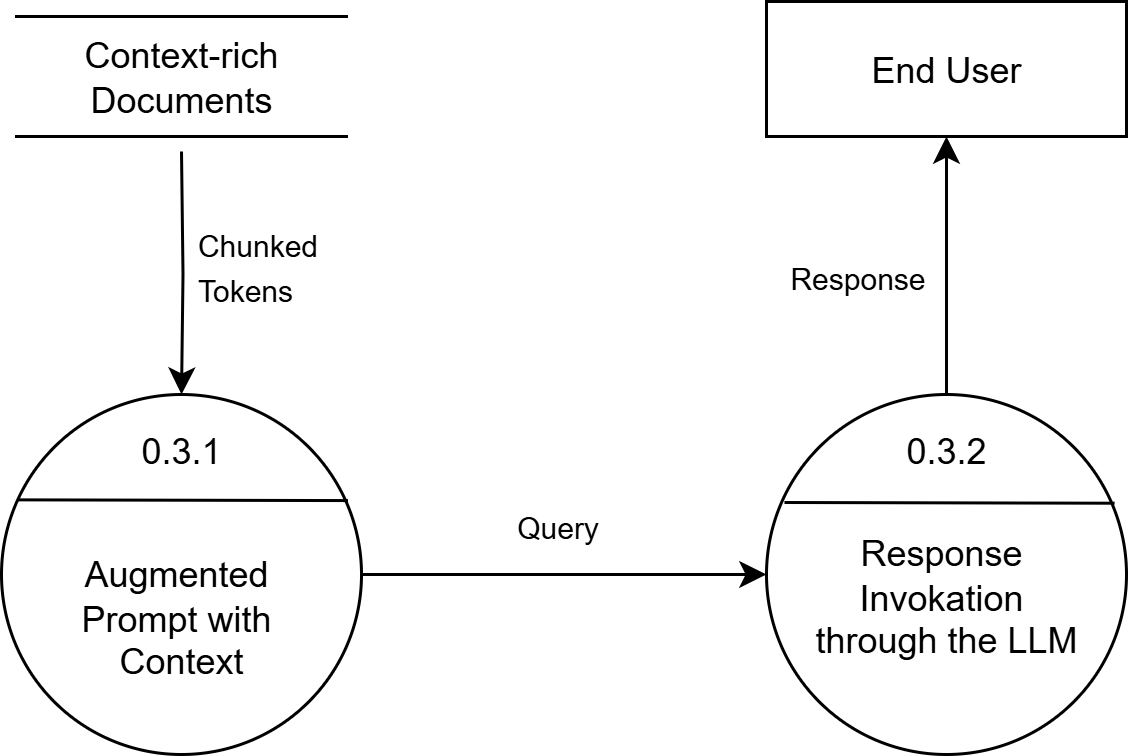

The diagram above was exported from draw.io. Its source (the exported page's mxGraphModel, read from the mxfile embedded in the PNG):
<mxGraphModel dx="1042" dy="527" grid="1" gridSize="10" guides="1" tooltips="1" connect="1" arrows="1" fold="1" page="1" pageScale="1" pageWidth="850" pageHeight="1100" math="0" shadow="0">
  <root>
    <mxCell id="0" />
    <mxCell id="1" parent="0" />
    <mxCell id="Tyzu09ZwuiHIX_BPrVbN-1" style="edgeStyle=orthogonalEdgeStyle;rounded=0;orthogonalLoop=1;jettySize=auto;html=1;exitX=0.5;exitY=1;exitDx=0;exitDy=0;entryX=0.5;entryY=0;entryDx=0;entryDy=0;" parent="1" target="Tyzu09ZwuiHIX_BPrVbN-5" edge="1">
      <mxGeometry relative="1" as="geometry">
        <mxPoint x="190" y="130" as="sourcePoint" />
      </mxGeometry>
    </mxCell>
    <mxCell id="Tyzu09ZwuiHIX_BPrVbN-24" style="edgeStyle=orthogonalEdgeStyle;rounded=0;orthogonalLoop=1;jettySize=auto;html=1;exitX=1;exitY=0.5;exitDx=0;exitDy=0;entryX=0;entryY=0.5;entryDx=0;entryDy=0;" parent="1" source="Tyzu09ZwuiHIX_BPrVbN-5" target="0H4msGa3E5mB5-3gce2R-1" edge="1">
      <mxGeometry relative="1" as="geometry">
        <mxPoint x="360" y="271" as="targetPoint" />
      </mxGeometry>
    </mxCell>
    <mxCell id="Tyzu09ZwuiHIX_BPrVbN-5" value="&lt;div&gt;&lt;br&gt;&lt;/div&gt;&lt;div&gt;&lt;br&gt;&lt;/div&gt;&lt;div&gt;Augmented&amp;nbsp;&lt;/div&gt;&lt;div&gt;Prompt with&amp;nbsp;&lt;/div&gt;&lt;div&gt;Context&lt;/div&gt;" style="ellipse;whiteSpace=wrap;html=1;aspect=fixed;" parent="1" vertex="1">
      <mxGeometry x="130" y="211" width="120" height="120" as="geometry" />
    </mxCell>
    <mxCell id="Tyzu09ZwuiHIX_BPrVbN-6" value="0.3.1" style="whiteSpace=wrap;html=1;strokeWidth=0;strokeColor=light-dark(default, #ffffff);" parent="1" vertex="1">
      <mxGeometry x="170" y="220" width="40" height="20" as="geometry" />
    </mxCell>
    <mxCell id="Tyzu09ZwuiHIX_BPrVbN-7" value="" style="endArrow=none;html=1;rounded=0;exitX=0.037;exitY=0.301;exitDx=0;exitDy=0;exitPerimeter=0;entryX=0.954;entryY=0.303;entryDx=0;entryDy=0;entryPerimeter=0;" parent="1" edge="1">
      <mxGeometry width="50" height="50" relative="1" as="geometry">
        <mxPoint x="135.44" y="246.12" as="sourcePoint" />
        <mxPoint x="245.48000000000002" y="246.36" as="targetPoint" />
      </mxGeometry>
    </mxCell>
    <mxCell id="Tyzu09ZwuiHIX_BPrVbN-17" value="&lt;span style=&quot;font-size: 10px;&quot;&gt;Query&lt;/span&gt;" style="text;html=1;align=center;verticalAlign=middle;resizable=0;points=[];autosize=1;strokeColor=none;fillColor=none;" parent="1" vertex="1">
      <mxGeometry x="290" y="240" width="50" height="30" as="geometry" />
    </mxCell>
    <mxCell id="Tyzu09ZwuiHIX_BPrVbN-18" value="&lt;div&gt;&lt;span style=&quot;font-size: 10px;&quot;&gt;Response&lt;/span&gt;&lt;/div&gt;" style="text;html=1;align=center;verticalAlign=middle;resizable=0;points=[];autosize=1;strokeColor=none;fillColor=none;" parent="1" vertex="1">
      <mxGeometry x="380" y="157" width="70" height="30" as="geometry" />
    </mxCell>
    <mxCell id="Tyzu09ZwuiHIX_BPrVbN-20" value="Context-rich Documents" style="html=1;dashed=0;whiteSpace=wrap;shape=partialRectangle;right=0;left=0;" parent="1" vertex="1">
      <mxGeometry x="135" y="85" width="110" height="40" as="geometry" />
    </mxCell>
    <mxCell id="Tyzu09ZwuiHIX_BPrVbN-22" value="&lt;div style=&quot;text-align: left;&quot;&gt;&lt;span style=&quot;font-size: 10px;&quot;&gt;Chunked&lt;/span&gt;&lt;/div&gt;&lt;div style=&quot;text-align: left;&quot;&gt;&lt;span style=&quot;font-size: 10px;&quot;&gt;Tokens&lt;/span&gt;&lt;/div&gt;" style="text;html=1;align=center;verticalAlign=middle;resizable=0;points=[];autosize=1;strokeColor=none;fillColor=none;" parent="1" vertex="1">
      <mxGeometry x="185" y="148" width="60" height="40" as="geometry" />
    </mxCell>
    <mxCell id="0H4msGa3E5mB5-3gce2R-1" value="&lt;div&gt;&lt;br&gt;&lt;/div&gt;&lt;div&gt;&lt;span style=&quot;background-color: transparent; color: light-dark(rgb(0, 0, 0), rgb(255, 255, 255));&quot;&gt;Response&amp;nbsp;&lt;/span&gt;&lt;/div&gt;&lt;div&gt;Invokation&amp;nbsp;&lt;/div&gt;&lt;div&gt;through the LLM&lt;/div&gt;" style="ellipse;whiteSpace=wrap;html=1;aspect=fixed;" vertex="1" parent="1">
      <mxGeometry x="385" y="211" width="120" height="120" as="geometry" />
    </mxCell>
    <mxCell id="0H4msGa3E5mB5-3gce2R-2" value="0.3.2" style="whiteSpace=wrap;html=1;strokeWidth=0;strokeColor=light-dark(default, #ffffff);" vertex="1" parent="1">
      <mxGeometry x="425" y="220" width="40" height="20" as="geometry" />
    </mxCell>
    <mxCell id="0H4msGa3E5mB5-3gce2R-3" value="" style="endArrow=none;html=1;rounded=0;exitX=0.037;exitY=0.301;exitDx=0;exitDy=0;exitPerimeter=0;entryX=0.954;entryY=0.303;entryDx=0;entryDy=0;entryPerimeter=0;" edge="1" parent="1">
      <mxGeometry width="50" height="50" relative="1" as="geometry">
        <mxPoint x="390.98" y="247" as="sourcePoint" />
        <mxPoint x="501.02" y="247.24" as="targetPoint" />
      </mxGeometry>
    </mxCell>
    <mxCell id="0H4msGa3E5mB5-3gce2R-4" value="End User" style="rounded=0;whiteSpace=wrap;html=1;" vertex="1" parent="1">
      <mxGeometry x="385" y="80" width="120" height="45" as="geometry" />
    </mxCell>
    <mxCell id="0H4msGa3E5mB5-3gce2R-5" style="edgeStyle=orthogonalEdgeStyle;rounded=0;orthogonalLoop=1;jettySize=auto;html=1;exitX=0.5;exitY=0;exitDx=0;exitDy=0;entryX=0.5;entryY=1;entryDx=0;entryDy=0;" edge="1" parent="1" source="0H4msGa3E5mB5-3gce2R-1" target="0H4msGa3E5mB5-3gce2R-4">
      <mxGeometry relative="1" as="geometry" />
    </mxCell>
  </root>
</mxGraphModel>